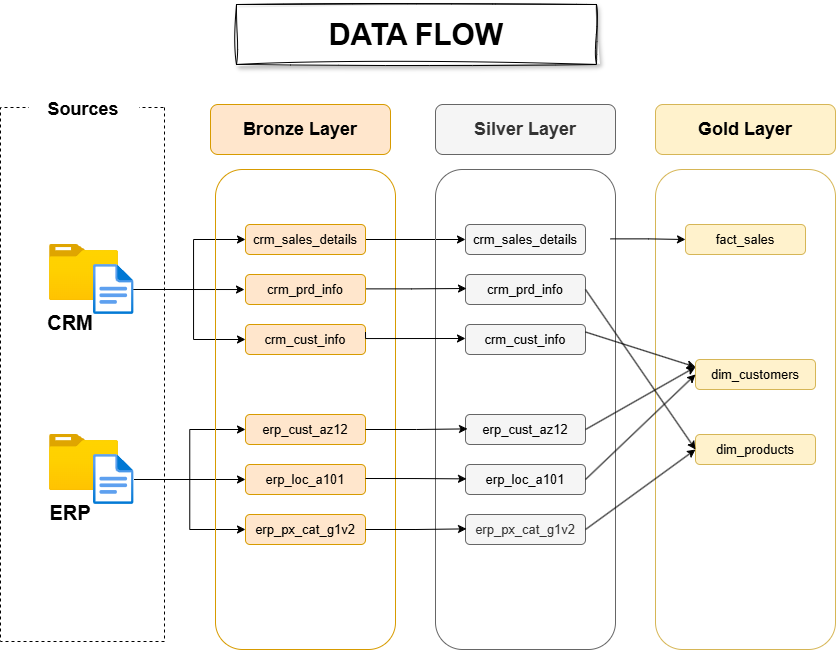

The diagram above was exported from draw.io. Its source (the exported page's mxGraphModel, read from the mxfile embedded in the PNG):
<mxGraphModel dx="1501" dy="885" grid="1" gridSize="10" guides="1" tooltips="1" connect="1" arrows="1" fold="1" page="1" pageScale="1" pageWidth="850" pageHeight="1100" math="0" shadow="0">
  <root>
    <mxCell id="0" />
    <mxCell id="1" parent="0" />
    <mxCell id="Org91eyXNwwds6x3JtI1-3" parent="1" style="rounded=0;whiteSpace=wrap;html=1;rotation=90;fillColor=none;strokeColor=default;dashed=1;fontStyle=1" value="" vertex="1">
      <mxGeometry height="164" width="534" x="-180" y="308" as="geometry" />
    </mxCell>
    <mxCell id="Org91eyXNwwds6x3JtI1-66" edge="1" parent="1" style="edgeStyle=orthogonalEdgeStyle;rounded=0;orthogonalLoop=1;jettySize=auto;html=1;">
      <mxGeometry relative="1" as="geometry">
        <Array as="points">
          <mxPoint x="174" y="305" />
          <mxPoint x="174" y="305" />
        </Array>
        <mxPoint x="109" y="305" as="sourcePoint" />
        <mxPoint x="249" y="305.030303030303" as="targetPoint" />
      </mxGeometry>
    </mxCell>
    <mxCell id="Org91eyXNwwds6x3JtI1-4" parent="1" style="image;aspect=fixed;html=1;points=[];align=center;fontSize=12;image=img/lib/azure2/general/Folder_Blank.svg;" value="" vertex="1">
      <mxGeometry height="56.00000000000001" width="69" x="54" y="260" as="geometry" />
    </mxCell>
    <mxCell id="Org91eyXNwwds6x3JtI1-71" edge="1" parent="1" source="Org91eyXNwwds6x3JtI1-5" style="edgeStyle=orthogonalEdgeStyle;rounded=0;orthogonalLoop=1;jettySize=auto;html=1;entryX=0;entryY=0.5;entryDx=0;entryDy=0;" target="Org91eyXNwwds6x3JtI1-19">
      <mxGeometry relative="1" as="geometry">
        <Array as="points">
          <mxPoint x="198" y="305" />
          <mxPoint x="198" y="255" />
        </Array>
      </mxGeometry>
    </mxCell>
    <mxCell id="Org91eyXNwwds6x3JtI1-73" edge="1" parent="1" source="Org91eyXNwwds6x3JtI1-5" style="edgeStyle=orthogonalEdgeStyle;rounded=0;orthogonalLoop=1;jettySize=auto;html=1;entryX=0;entryY=0.5;entryDx=0;entryDy=0;" target="Org91eyXNwwds6x3JtI1-22">
      <mxGeometry relative="1" as="geometry">
        <Array as="points">
          <mxPoint x="198" y="305" />
          <mxPoint x="198" y="355" />
        </Array>
      </mxGeometry>
    </mxCell>
    <mxCell id="Org91eyXNwwds6x3JtI1-5" parent="1" style="image;aspect=fixed;html=1;points=[];align=center;fontSize=12;image=img/lib/azure2/general/File.svg;" value="" vertex="1">
      <mxGeometry height="50" width="40.58" x="98" y="280" as="geometry" />
    </mxCell>
    <mxCell id="Org91eyXNwwds6x3JtI1-9" parent="1" style="image;aspect=fixed;html=1;points=[];align=center;fontSize=12;image=img/lib/azure2/general/Folder_Blank.svg;" value="" vertex="1">
      <mxGeometry height="56.00000000000001" width="69" x="54" y="450" as="geometry" />
    </mxCell>
    <mxCell id="Org91eyXNwwds6x3JtI1-67" edge="1" parent="1" source="Org91eyXNwwds6x3JtI1-10" style="edgeStyle=orthogonalEdgeStyle;rounded=0;orthogonalLoop=1;jettySize=auto;html=1;entryX=0;entryY=0.5;entryDx=0;entryDy=0;" target="Org91eyXNwwds6x3JtI1-24">
      <mxGeometry relative="1" as="geometry" />
    </mxCell>
    <mxCell id="Org91eyXNwwds6x3JtI1-68" edge="1" parent="1" source="Org91eyXNwwds6x3JtI1-10" style="edgeStyle=orthogonalEdgeStyle;rounded=0;orthogonalLoop=1;jettySize=auto;html=1;entryX=0;entryY=0.5;entryDx=0;entryDy=0;" target="Org91eyXNwwds6x3JtI1-23">
      <mxGeometry relative="1" as="geometry" />
    </mxCell>
    <mxCell id="Org91eyXNwwds6x3JtI1-69" edge="1" parent="1" source="Org91eyXNwwds6x3JtI1-10" style="edgeStyle=orthogonalEdgeStyle;rounded=0;orthogonalLoop=1;jettySize=auto;html=1;entryX=0;entryY=0.5;entryDx=0;entryDy=0;" target="Org91eyXNwwds6x3JtI1-26">
      <mxGeometry relative="1" as="geometry" />
    </mxCell>
    <mxCell id="Org91eyXNwwds6x3JtI1-10" parent="1" style="image;aspect=fixed;html=1;points=[];align=center;fontSize=12;image=img/lib/azure2/general/File.svg;" value="" vertex="1">
      <mxGeometry height="50" width="40.58" x="98" y="470" as="geometry" />
    </mxCell>
    <mxCell id="Org91eyXNwwds6x3JtI1-13" parent="1" style="text;html=1;whiteSpace=wrap;strokeColor=none;fillColor=none;align=center;verticalAlign=middle;rounded=0;" value="&lt;b&gt;&lt;font style=&quot;font-size: 20px;&quot;&gt;CRM&lt;/font&gt;&lt;/b&gt;" vertex="1">
      <mxGeometry height="44" width="74" x="38" y="316" as="geometry" />
    </mxCell>
    <mxCell id="Org91eyXNwwds6x3JtI1-14" parent="1" style="text;html=1;whiteSpace=wrap;strokeColor=none;fillColor=none;align=center;verticalAlign=middle;rounded=0;" value="&lt;b&gt;&lt;font style=&quot;font-size: 20px;&quot;&gt;ERP&lt;/font&gt;&lt;/b&gt;" vertex="1">
      <mxGeometry height="44" width="74" x="38" y="506" as="geometry" />
    </mxCell>
    <mxCell id="Org91eyXNwwds6x3JtI1-15" parent="1" style="rounded=1;whiteSpace=wrap;html=1;rotation=90;fillColor=none;strokeColor=#d79b00;fontStyle=1" value="" vertex="1">
      <mxGeometry height="180" width="480" x="70" y="335" as="geometry" />
    </mxCell>
    <mxCell id="Org91eyXNwwds6x3JtI1-75" edge="1" parent="1" source="Org91eyXNwwds6x3JtI1-19" style="edgeStyle=orthogonalEdgeStyle;rounded=0;orthogonalLoop=1;jettySize=auto;html=1;exitX=1;exitY=0.5;exitDx=0;exitDy=0;" target="Org91eyXNwwds6x3JtI1-44">
      <mxGeometry relative="1" as="geometry" />
    </mxCell>
    <mxCell id="Org91eyXNwwds6x3JtI1-19" parent="1" style="text;html=1;whiteSpace=wrap;strokeColor=#d79b00;fillColor=#ffe6cc;align=center;verticalAlign=middle;rounded=1;" value="&lt;span style=&quot;font-size: 13px;&quot;&gt;crm_sales_details&lt;/span&gt;" vertex="1">
      <mxGeometry height="30" width="120" x="250" y="240" as="geometry" />
    </mxCell>
    <mxCell id="Org91eyXNwwds6x3JtI1-22" parent="1" style="text;html=1;whiteSpace=wrap;strokeColor=#d79b00;fillColor=#ffe6cc;align=center;verticalAlign=middle;rounded=1;" value="&lt;span style=&quot;font-size: 13px;&quot;&gt;crm_cust_info&lt;/span&gt;" vertex="1">
      <mxGeometry height="30" width="120" x="250" y="340" as="geometry" />
    </mxCell>
    <mxCell id="Org91eyXNwwds6x3JtI1-23" parent="1" style="text;html=1;whiteSpace=wrap;strokeColor=#d79b00;fillColor=#ffe6cc;align=center;verticalAlign=middle;rounded=1;" value="&lt;font style=&quot;font-size: 13px;&quot;&gt;erp_cust_az12&lt;/font&gt;" vertex="1">
      <mxGeometry height="30" width="120" x="250" y="430" as="geometry" />
    </mxCell>
    <mxCell id="Org91eyXNwwds6x3JtI1-24" parent="1" style="text;html=1;whiteSpace=wrap;strokeColor=#d79b00;fillColor=#ffe6cc;align=center;verticalAlign=middle;rounded=1;" value="&lt;font style=&quot;font-size: 13px;&quot;&gt;erp_loc_a101&lt;/font&gt;" vertex="1">
      <mxGeometry height="30" width="120" x="250" y="480" as="geometry" />
    </mxCell>
    <mxCell id="Org91eyXNwwds6x3JtI1-26" parent="1" style="text;html=1;whiteSpace=wrap;strokeColor=#d79b00;fillColor=#ffe6cc;align=center;verticalAlign=middle;rounded=1;" value="&lt;font style=&quot;font-size: 13px;&quot;&gt;erp_px_cat_g1v2&lt;/font&gt;" vertex="1">
      <mxGeometry height="30" width="120" x="250" y="530" as="geometry" />
    </mxCell>
    <mxCell id="Org91eyXNwwds6x3JtI1-29" parent="1" style="rounded=1;whiteSpace=wrap;html=1;rotation=90;fillColor=none;strokeColor=#d6b656;fontStyle=1" value="" vertex="1">
      <mxGeometry height="180" width="480" x="510" y="335" as="geometry" />
    </mxCell>
    <mxCell id="Org91eyXNwwds6x3JtI1-30" parent="1" style="text;html=1;whiteSpace=wrap;strokeColor=#d6b656;fillColor=#fff2cc;align=center;verticalAlign=middle;rounded=1;" value="&lt;font style=&quot;font-size: 13px;&quot;&gt;fact_sales&lt;/font&gt;" vertex="1">
      <mxGeometry height="30" width="120" x="690" y="240" as="geometry" />
    </mxCell>
    <mxCell id="Org91eyXNwwds6x3JtI1-31" parent="1" style="text;html=1;whiteSpace=wrap;strokeColor=#d6b656;fillColor=#fff2cc;align=center;verticalAlign=middle;rounded=1;" value="&lt;font style=&quot;font-size: 13px;&quot;&gt;dim_customers&lt;/font&gt;" vertex="1">
      <mxGeometry height="30" width="120" x="700" y="375" as="geometry" />
    </mxCell>
    <mxCell id="Org91eyXNwwds6x3JtI1-32" parent="1" style="text;html=1;whiteSpace=wrap;strokeColor=#d6b656;fillColor=#fff2cc;align=center;verticalAlign=middle;rounded=1;" value="&lt;font style=&quot;font-size: 13px;&quot;&gt;dim_products&lt;/font&gt;" vertex="1">
      <mxGeometry height="30" width="120" x="700" y="450" as="geometry" />
    </mxCell>
    <mxCell id="Org91eyXNwwds6x3JtI1-43" parent="1" style="rounded=1;whiteSpace=wrap;html=1;rotation=90;fillColor=none;strokeColor=#666666;fontStyle=1;fontColor=#333333;" value="" vertex="1">
      <mxGeometry height="180" width="480" x="290" y="335" as="geometry" />
    </mxCell>
    <mxCell id="Org91eyXNwwds6x3JtI1-44" parent="1" style="text;html=1;whiteSpace=wrap;strokeColor=#666666;fillColor=#f5f5f5;align=center;verticalAlign=middle;rounded=1;fontColor=#333333;" value="&lt;span style=&quot;color: rgb(0, 0, 0); font-size: 13px;&quot;&gt;crm_sales_details&lt;/span&gt;" vertex="1">
      <mxGeometry height="30" width="120" x="470" y="240" as="geometry" />
    </mxCell>
    <mxCell id="Org91eyXNwwds6x3JtI1-45" parent="1" style="text;html=1;whiteSpace=wrap;strokeColor=#666666;fillColor=#f5f5f5;align=center;verticalAlign=middle;rounded=1;fontColor=#333333;" value="&lt;span style=&quot;color: rgb(0, 0, 0); font-size: 13px;&quot;&gt;crm_prd_info&lt;/span&gt;" vertex="1">
      <mxGeometry height="30" width="120" x="470" y="290" as="geometry" />
    </mxCell>
    <mxCell id="Org91eyXNwwds6x3JtI1-46" parent="1" style="text;html=1;whiteSpace=wrap;strokeColor=#666666;fillColor=#f5f5f5;align=center;verticalAlign=middle;rounded=1;fontColor=#333333;" value="&lt;span style=&quot;color: rgb(0, 0, 0); font-size: 13px;&quot;&gt;crm_cust_info&lt;/span&gt;" vertex="1">
      <mxGeometry height="30" width="120" x="470" y="340" as="geometry" />
    </mxCell>
    <mxCell id="Org91eyXNwwds6x3JtI1-47" parent="1" style="text;html=1;whiteSpace=wrap;strokeColor=#666666;fillColor=#f5f5f5;align=center;verticalAlign=middle;rounded=1;fontColor=#333333;" value="&lt;span style=&quot;color: rgb(0, 0, 0); font-size: 13px;&quot;&gt;erp_cust_az12&lt;/span&gt;" vertex="1">
      <mxGeometry height="30" width="120" x="470" y="430" as="geometry" />
    </mxCell>
    <mxCell id="Org91eyXNwwds6x3JtI1-48" parent="1" style="text;html=1;whiteSpace=wrap;strokeColor=#666666;fillColor=#f5f5f5;align=center;verticalAlign=middle;rounded=1;fontColor=#333333;" value="&lt;span style=&quot;color: rgb(0, 0, 0); font-size: 13px;&quot;&gt;erp_loc_a101&lt;/span&gt;" vertex="1">
      <mxGeometry height="30" width="120" x="470" y="480" as="geometry" />
    </mxCell>
    <mxCell id="Org91eyXNwwds6x3JtI1-49" parent="1" style="text;html=1;whiteSpace=wrap;strokeColor=#666666;fillColor=#f5f5f5;align=center;verticalAlign=middle;rounded=1;fontColor=#333333;" value="&lt;font style=&quot;font-size: 13px;&quot;&gt;erp_px_cat_g1v2&lt;/font&gt;" vertex="1">
      <mxGeometry height="30" width="120" x="470" y="530" as="geometry" />
    </mxCell>
    <mxCell id="Org91eyXNwwds6x3JtI1-57" parent="1" style="rounded=1;whiteSpace=wrap;html=1;fillColor=#ffe6cc;strokeColor=#d79b00;" value="&lt;b&gt;&lt;font style=&quot;font-size: 18px;&quot;&gt;Bronze Layer&lt;/font&gt;&lt;/b&gt;" vertex="1">
      <mxGeometry height="50" width="180" x="215" y="120" as="geometry" />
    </mxCell>
    <mxCell id="Org91eyXNwwds6x3JtI1-58" parent="1" style="rounded=1;whiteSpace=wrap;html=1;fillColor=#f5f5f5;fontColor=#333333;strokeColor=#666666;" value="&lt;b&gt;&lt;font style=&quot;font-size: 18px;&quot;&gt;Silver Layer&lt;/font&gt;&lt;/b&gt;" vertex="1">
      <mxGeometry height="50" width="180" x="440" y="120" as="geometry" />
    </mxCell>
    <mxCell id="Org91eyXNwwds6x3JtI1-59" parent="1" style="rounded=1;whiteSpace=wrap;html=1;fillColor=#fff2cc;strokeColor=#d6b656;" value="&lt;b&gt;&lt;font style=&quot;font-size: 18px;&quot;&gt;Gold Layer&lt;/font&gt;&lt;/b&gt;" vertex="1">
      <mxGeometry height="50" width="180" x="660" y="120" as="geometry" />
    </mxCell>
    <mxCell id="Org91eyXNwwds6x3JtI1-60" parent="1" style="rounded=1;whiteSpace=wrap;html=1;strokeColor=none;" value="&lt;font style=&quot;font-size: 18px;&quot;&gt;&lt;b&gt;Sources&lt;/b&gt;&lt;/font&gt;" vertex="1">
      <mxGeometry height="30" width="110" x="33.5" y="110" as="geometry" />
    </mxCell>
    <mxCell id="Org91eyXNwwds6x3JtI1-76" edge="1" parent="1" style="edgeStyle=orthogonalEdgeStyle;rounded=0;orthogonalLoop=1;jettySize=auto;html=1;exitX=1;exitY=0.5;exitDx=0;exitDy=0;">
      <mxGeometry relative="1" as="geometry">
        <mxPoint x="361" y="304.38" as="sourcePoint" />
        <mxPoint x="471" y="304" as="targetPoint" />
      </mxGeometry>
    </mxCell>
    <mxCell id="Org91eyXNwwds6x3JtI1-77" edge="1" parent="1" source="Org91eyXNwwds6x3JtI1-22" style="edgeStyle=orthogonalEdgeStyle;rounded=0;orthogonalLoop=1;jettySize=auto;html=1;exitX=1;exitY=0.25;exitDx=0;exitDy=0;">
      <mxGeometry relative="1" as="geometry">
        <Array as="points">
          <mxPoint x="370" y="354" />
        </Array>
        <mxPoint x="380" y="354.38" as="sourcePoint" />
        <mxPoint x="470" y="354" as="targetPoint" />
      </mxGeometry>
    </mxCell>
    <mxCell id="Org91eyXNwwds6x3JtI1-78" edge="1" parent="1" source="Org91eyXNwwds6x3JtI1-23" style="edgeStyle=orthogonalEdgeStyle;rounded=0;orthogonalLoop=1;jettySize=auto;html=1;exitX=1;exitY=0.5;exitDx=0;exitDy=0;">
      <mxGeometry relative="1" as="geometry">
        <mxPoint x="347" y="444.38" as="sourcePoint" />
        <mxPoint x="472" y="444.38" as="targetPoint" />
      </mxGeometry>
    </mxCell>
    <mxCell id="Org91eyXNwwds6x3JtI1-79" edge="1" parent="1" style="edgeStyle=orthogonalEdgeStyle;rounded=0;orthogonalLoop=1;jettySize=auto;html=1;">
      <mxGeometry relative="1" as="geometry">
        <mxPoint x="370" y="494" as="sourcePoint" />
        <mxPoint x="471" y="494.37" as="targetPoint" />
      </mxGeometry>
    </mxCell>
    <mxCell id="Org91eyXNwwds6x3JtI1-80" edge="1" parent="1" source="Org91eyXNwwds6x3JtI1-26" style="edgeStyle=orthogonalEdgeStyle;rounded=0;orthogonalLoop=1;jettySize=auto;html=1;exitX=1;exitY=0.5;exitDx=0;exitDy=0;">
      <mxGeometry relative="1" as="geometry">
        <mxPoint x="380" y="544" as="sourcePoint" />
        <mxPoint x="471" y="544.38" as="targetPoint" />
      </mxGeometry>
    </mxCell>
    <mxCell id="Org91eyXNwwds6x3JtI1-81" edge="1" parent="1" style="edgeStyle=orthogonalEdgeStyle;rounded=0;orthogonalLoop=1;jettySize=auto;html=1;exitX=1;exitY=0.5;exitDx=0;exitDy=0;entryX=0;entryY=0.5;entryDx=0;entryDy=0;" target="Org91eyXNwwds6x3JtI1-30">
      <mxGeometry relative="1" as="geometry">
        <mxPoint x="615" y="254.38" as="sourcePoint" />
        <mxPoint x="740" y="254.38" as="targetPoint" />
      </mxGeometry>
    </mxCell>
    <mxCell id="Org91eyXNwwds6x3JtI1-90" edge="1" parent="1" source="Org91eyXNwwds6x3JtI1-47" style="endArrow=classic;html=1;rounded=0;entryX=0;entryY=0.25;entryDx=0;entryDy=0;exitX=1;exitY=0.5;exitDx=0;exitDy=0;" target="Org91eyXNwwds6x3JtI1-31" value="">
      <mxGeometry height="50" relative="1" width="50" as="geometry">
        <mxPoint x="615" y="450" as="sourcePoint" />
        <mxPoint x="755" y="280" as="targetPoint" />
      </mxGeometry>
    </mxCell>
    <mxCell id="Org91eyXNwwds6x3JtI1-91" edge="1" parent="1" source="Org91eyXNwwds6x3JtI1-48" style="endArrow=classic;html=1;rounded=0;entryX=0;entryY=0.5;entryDx=0;entryDy=0;exitX=1;exitY=0.5;exitDx=0;exitDy=0;" target="Org91eyXNwwds6x3JtI1-31" value="">
      <mxGeometry height="50" relative="1" width="50" as="geometry">
        <mxPoint x="615" y="500" as="sourcePoint" />
        <mxPoint x="755" y="330" as="targetPoint" />
      </mxGeometry>
    </mxCell>
    <mxCell id="Org91eyXNwwds6x3JtI1-92" edge="1" parent="1" source="Org91eyXNwwds6x3JtI1-46" style="endArrow=classic;html=1;rounded=0;entryX=0;entryY=0.25;entryDx=0;entryDy=0;exitX=1;exitY=0.25;exitDx=0;exitDy=0;" target="Org91eyXNwwds6x3JtI1-31" value="">
      <mxGeometry height="50" relative="1" width="50" as="geometry">
        <mxPoint x="615" y="360" as="sourcePoint" />
        <mxPoint x="755" y="235" as="targetPoint" />
      </mxGeometry>
    </mxCell>
    <mxCell id="Org91eyXNwwds6x3JtI1-93" edge="1" parent="1" source="Org91eyXNwwds6x3JtI1-45" style="endArrow=classic;html=1;rounded=0;entryX=0;entryY=0.5;entryDx=0;entryDy=0;exitX=1;exitY=0.5;exitDx=0;exitDy=0;" target="Org91eyXNwwds6x3JtI1-32" value="">
      <mxGeometry height="50" relative="1" width="50" as="geometry">
        <mxPoint x="615" y="310" as="sourcePoint" />
        <mxPoint x="665" y="260" as="targetPoint" />
      </mxGeometry>
    </mxCell>
    <mxCell id="Org91eyXNwwds6x3JtI1-95" edge="1" parent="1" source="Org91eyXNwwds6x3JtI1-49" style="endArrow=classic;html=1;rounded=0;entryX=0;entryY=0.5;entryDx=0;entryDy=0;exitX=1;exitY=0.5;exitDx=0;exitDy=0;" target="Org91eyXNwwds6x3JtI1-32" value="">
      <mxGeometry height="50" relative="1" width="50" as="geometry">
        <mxPoint x="615" y="550" as="sourcePoint" />
        <mxPoint x="665" y="500" as="targetPoint" />
      </mxGeometry>
    </mxCell>
    <mxCell id="Org91eyXNwwds6x3JtI1-97" parent="1" style="rounded=0;whiteSpace=wrap;html=1;shadow=1;sketch=1;curveFitting=1;jiggle=2;glass=0;" value="&lt;b&gt;&lt;font style=&quot;font-size: 30px;&quot;&gt;DATA FLOW&lt;/font&gt;&lt;/b&gt;" vertex="1">
      <mxGeometry height="60" width="360" x="241" y="20" as="geometry" />
    </mxCell>
    <mxCell id="Org91eyXNwwds6x3JtI1-101" parent="1" style="text;html=1;whiteSpace=wrap;strokeColor=#d79b00;fillColor=#ffe6cc;align=center;verticalAlign=middle;rounded=1;" value="&lt;span style=&quot;font-size: 13px;&quot;&gt;crm_prd_info&lt;/span&gt;" vertex="1">
      <mxGeometry height="30" width="120" x="250" y="290" as="geometry" />
    </mxCell>
  </root>
</mxGraphModel>